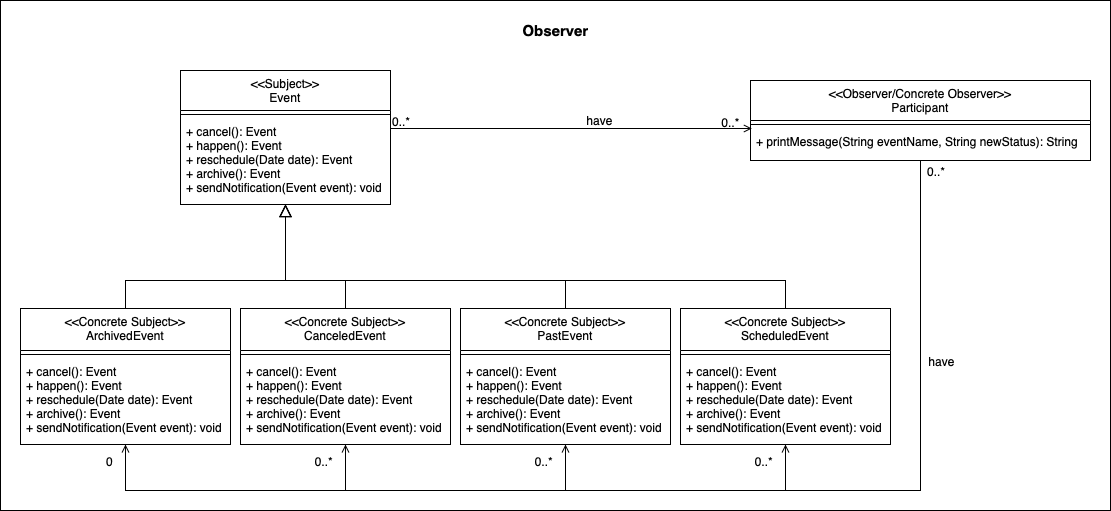

The diagram above was exported from draw.io. Its source (the exported page's mxGraphModel, read from the mxfile embedded in the PNG):
<mxGraphModel dx="2125" dy="865" grid="1" gridSize="10" guides="1" tooltips="1" connect="1" arrows="1" fold="1" page="1" pageScale="1" pageWidth="827" pageHeight="1169" math="0" shadow="0">
  <root>
    <mxCell id="WIyWlLk6GJQsqaUBKTNV-0" />
    <mxCell id="WIyWlLk6GJQsqaUBKTNV-1" parent="WIyWlLk6GJQsqaUBKTNV-0" />
    <mxCell id="3mXTAuGTUF4fADICmhKG-39" value="" style="rounded=0;whiteSpace=wrap;html=1;" parent="WIyWlLk6GJQsqaUBKTNV-1" vertex="1">
      <mxGeometry x="-440" y="30" width="1110" height="510" as="geometry" />
    </mxCell>
    <mxCell id="zkfFHV4jXpPFQw0GAbJ--0" value="&lt;&lt;Subject&gt;&gt;&#10;Event" style="swimlane;fontStyle=0;align=center;verticalAlign=top;childLayout=stackLayout;horizontal=1;startSize=40;horizontalStack=0;resizeParent=1;resizeLast=0;collapsible=1;marginBottom=0;rounded=0;shadow=0;strokeWidth=1;" parent="WIyWlLk6GJQsqaUBKTNV-1" vertex="1">
      <mxGeometry x="-260" y="100" width="210" height="134" as="geometry">
        <mxRectangle x="230" y="140" width="160" height="26" as="alternateBounds" />
      </mxGeometry>
    </mxCell>
    <mxCell id="zkfFHV4jXpPFQw0GAbJ--4" value="" style="line;html=1;strokeWidth=1;align=left;verticalAlign=middle;spacingTop=-1;spacingLeft=3;spacingRight=3;rotatable=0;labelPosition=right;points=[];portConstraint=eastwest;" parent="zkfFHV4jXpPFQw0GAbJ--0" vertex="1">
      <mxGeometry y="40" width="210" height="8" as="geometry" />
    </mxCell>
    <mxCell id="zkfFHV4jXpPFQw0GAbJ--5" value="+ cancel(): Event&#10;+ happen(): Event&#10;+ reschedule(Date date): Event&#10;+ archive(): Event&#10;+ sendNotification(Event event): void " style="text;align=left;verticalAlign=top;spacingLeft=4;spacingRight=4;overflow=hidden;rotatable=0;points=[[0,0.5],[1,0.5]];portConstraint=eastwest;" parent="zkfFHV4jXpPFQw0GAbJ--0" vertex="1">
      <mxGeometry y="48" width="210" height="86" as="geometry" />
    </mxCell>
    <mxCell id="zkfFHV4jXpPFQw0GAbJ--26" value="" style="endArrow=open;shadow=0;strokeWidth=1;rounded=0;endFill=1;edgeStyle=elbowEdgeStyle;elbow=vertical;entryX=0.004;entryY=-0.004;entryDx=0;entryDy=0;entryPerimeter=0;" parent="WIyWlLk6GJQsqaUBKTNV-1" source="zkfFHV4jXpPFQw0GAbJ--0" target="3mXTAuGTUF4fADICmhKG-19" edge="1">
      <mxGeometry x="0.5" y="41" relative="1" as="geometry">
        <mxPoint x="380" y="192" as="sourcePoint" />
        <mxPoint x="470" y="180" as="targetPoint" />
        <mxPoint x="-40" y="32" as="offset" />
        <Array as="points" />
      </mxGeometry>
    </mxCell>
    <mxCell id="zkfFHV4jXpPFQw0GAbJ--27" value="0..*" style="resizable=0;align=left;verticalAlign=bottom;labelBackgroundColor=none;fontSize=12;" parent="zkfFHV4jXpPFQw0GAbJ--26" connectable="0" vertex="1">
      <mxGeometry x="-1" relative="1" as="geometry">
        <mxPoint y="2" as="offset" />
      </mxGeometry>
    </mxCell>
    <mxCell id="zkfFHV4jXpPFQw0GAbJ--28" value="0..*" style="resizable=0;align=right;verticalAlign=bottom;labelBackgroundColor=none;fontSize=12;" parent="zkfFHV4jXpPFQw0GAbJ--26" connectable="0" vertex="1">
      <mxGeometry x="1" relative="1" as="geometry">
        <mxPoint x="-11" y="2" as="offset" />
      </mxGeometry>
    </mxCell>
    <mxCell id="zkfFHV4jXpPFQw0GAbJ--29" value="have" style="text;html=1;resizable=0;points=[];;align=center;verticalAlign=middle;labelBackgroundColor=none;rounded=0;shadow=0;strokeWidth=1;fontSize=12;" parent="zkfFHV4jXpPFQw0GAbJ--26" vertex="1" connectable="0">
      <mxGeometry x="0.5" y="49" relative="1" as="geometry">
        <mxPoint x="-63" y="40" as="offset" />
      </mxGeometry>
    </mxCell>
    <mxCell id="3mXTAuGTUF4fADICmhKG-0" value="&lt;&lt;Concrete Subject&gt;&gt;&#10;ArchivedEvent" style="swimlane;fontStyle=0;align=center;verticalAlign=top;childLayout=stackLayout;horizontal=1;startSize=42;horizontalStack=0;resizeParent=1;resizeLast=0;collapsible=1;marginBottom=0;rounded=0;shadow=0;strokeWidth=1;" parent="WIyWlLk6GJQsqaUBKTNV-1" vertex="1">
      <mxGeometry x="-420" y="338" width="210" height="136" as="geometry">
        <mxRectangle x="130" y="380" width="160" height="26" as="alternateBounds" />
      </mxGeometry>
    </mxCell>
    <mxCell id="3mXTAuGTUF4fADICmhKG-1" value="" style="line;html=1;strokeWidth=1;align=left;verticalAlign=middle;spacingTop=-1;spacingLeft=3;spacingRight=3;rotatable=0;labelPosition=right;points=[];portConstraint=eastwest;" parent="3mXTAuGTUF4fADICmhKG-0" vertex="1">
      <mxGeometry y="42" width="210" height="8" as="geometry" />
    </mxCell>
    <mxCell id="3mXTAuGTUF4fADICmhKG-2" value="+ cancel(): Event&#10;+ happen(): Event&#10;+ reschedule(Date date): Event&#10;+ archive(): Event&#10;+ sendNotification(Event event): void " style="text;align=left;verticalAlign=top;spacingLeft=4;spacingRight=4;overflow=hidden;rotatable=0;points=[[0,0.5],[1,0.5]];portConstraint=eastwest;fontStyle=0" parent="3mXTAuGTUF4fADICmhKG-0" vertex="1">
      <mxGeometry y="50" width="210" height="86" as="geometry" />
    </mxCell>
    <mxCell id="3mXTAuGTUF4fADICmhKG-3" value="&lt;&lt;Concrete Subject&gt;&gt;&#10;CanceledEvent" style="swimlane;fontStyle=0;align=center;verticalAlign=top;childLayout=stackLayout;horizontal=1;startSize=42;horizontalStack=0;resizeParent=1;resizeLast=0;collapsible=1;marginBottom=0;rounded=0;shadow=0;strokeWidth=1;" parent="WIyWlLk6GJQsqaUBKTNV-1" vertex="1">
      <mxGeometry x="-200" y="338" width="210" height="136" as="geometry">
        <mxRectangle x="340" y="380" width="170" height="26" as="alternateBounds" />
      </mxGeometry>
    </mxCell>
    <mxCell id="3mXTAuGTUF4fADICmhKG-4" value="" style="line;html=1;strokeWidth=1;align=left;verticalAlign=middle;spacingTop=-1;spacingLeft=3;spacingRight=3;rotatable=0;labelPosition=right;points=[];portConstraint=eastwest;" parent="3mXTAuGTUF4fADICmhKG-3" vertex="1">
      <mxGeometry y="42" width="210" height="8" as="geometry" />
    </mxCell>
    <mxCell id="3mXTAuGTUF4fADICmhKG-5" value="+ cancel(): Event&#10;+ happen(): Event&#10;+ reschedule(Date date): Event&#10;+ archive(): Event&#10;+ sendNotification(Event event): void " style="text;align=left;verticalAlign=top;spacingLeft=4;spacingRight=4;overflow=hidden;rotatable=0;points=[[0,0.5],[1,0.5]];portConstraint=eastwest;fontStyle=0" parent="3mXTAuGTUF4fADICmhKG-3" vertex="1">
      <mxGeometry y="50" width="210" height="86" as="geometry" />
    </mxCell>
    <mxCell id="3mXTAuGTUF4fADICmhKG-6" value="&lt;&lt;Concrete Subject&gt;&gt;&#10;PastEvent" style="swimlane;fontStyle=0;align=center;verticalAlign=top;childLayout=stackLayout;horizontal=1;startSize=42;horizontalStack=0;resizeParent=1;resizeLast=0;collapsible=1;marginBottom=0;rounded=0;shadow=0;strokeWidth=1;" parent="WIyWlLk6GJQsqaUBKTNV-1" vertex="1">
      <mxGeometry x="20" y="338" width="210" height="136" as="geometry">
        <mxRectangle x="340" y="380" width="170" height="26" as="alternateBounds" />
      </mxGeometry>
    </mxCell>
    <mxCell id="3mXTAuGTUF4fADICmhKG-7" value="" style="line;html=1;strokeWidth=1;align=left;verticalAlign=middle;spacingTop=-1;spacingLeft=3;spacingRight=3;rotatable=0;labelPosition=right;points=[];portConstraint=eastwest;" parent="3mXTAuGTUF4fADICmhKG-6" vertex="1">
      <mxGeometry y="42" width="210" height="8" as="geometry" />
    </mxCell>
    <mxCell id="3mXTAuGTUF4fADICmhKG-8" value="+ cancel(): Event&#10;+ happen(): Event&#10;+ reschedule(Date date): Event&#10;+ archive(): Event&#10;+ sendNotification(Event event): void " style="text;align=left;verticalAlign=top;spacingLeft=4;spacingRight=4;overflow=hidden;rotatable=0;points=[[0,0.5],[1,0.5]];portConstraint=eastwest;fontStyle=0" parent="3mXTAuGTUF4fADICmhKG-6" vertex="1">
      <mxGeometry y="50" width="210" height="86" as="geometry" />
    </mxCell>
    <mxCell id="3mXTAuGTUF4fADICmhKG-9" value="&lt;&lt;Concrete Subject&gt;&gt;&#10;ScheduledEvent" style="swimlane;fontStyle=0;align=center;verticalAlign=top;childLayout=stackLayout;horizontal=1;startSize=42;horizontalStack=0;resizeParent=1;resizeLast=0;collapsible=1;marginBottom=0;rounded=0;shadow=0;strokeWidth=1;" parent="WIyWlLk6GJQsqaUBKTNV-1" vertex="1">
      <mxGeometry x="240" y="338" width="210" height="136" as="geometry">
        <mxRectangle x="340" y="380" width="170" height="26" as="alternateBounds" />
      </mxGeometry>
    </mxCell>
    <mxCell id="3mXTAuGTUF4fADICmhKG-10" value="" style="line;html=1;strokeWidth=1;align=left;verticalAlign=middle;spacingTop=-1;spacingLeft=3;spacingRight=3;rotatable=0;labelPosition=right;points=[];portConstraint=eastwest;" parent="3mXTAuGTUF4fADICmhKG-9" vertex="1">
      <mxGeometry y="42" width="210" height="8" as="geometry" />
    </mxCell>
    <mxCell id="3mXTAuGTUF4fADICmhKG-11" value="+ cancel(): Event&#10;+ happen(): Event&#10;+ reschedule(Date date): Event&#10;+ archive(): Event&#10;+ sendNotification(Event event): void " style="text;align=left;verticalAlign=top;spacingLeft=4;spacingRight=4;overflow=hidden;rotatable=0;points=[[0,0.5],[1,0.5]];portConstraint=eastwest;fontStyle=0" parent="3mXTAuGTUF4fADICmhKG-9" vertex="1">
      <mxGeometry y="50" width="210" height="86" as="geometry" />
    </mxCell>
    <mxCell id="3mXTAuGTUF4fADICmhKG-12" value="" style="endArrow=block;endSize=10;endFill=0;shadow=0;strokeWidth=1;rounded=0;edgeStyle=elbowEdgeStyle;elbow=vertical;exitX=0.5;exitY=0;exitDx=0;exitDy=0;entryX=0.5;entryY=1;entryDx=0;entryDy=0;" parent="WIyWlLk6GJQsqaUBKTNV-1" source="3mXTAuGTUF4fADICmhKG-6" target="zkfFHV4jXpPFQw0GAbJ--0" edge="1">
      <mxGeometry width="160" relative="1" as="geometry">
        <mxPoint x="-168.99999999999977" y="440" as="sourcePoint" />
        <mxPoint x="280" y="230" as="targetPoint" />
        <Array as="points">
          <mxPoint x="100" y="310" />
          <mxPoint x="140" y="320" />
          <mxPoint x="210" y="306" />
          <mxPoint x="276" y="290" />
        </Array>
      </mxGeometry>
    </mxCell>
    <mxCell id="3mXTAuGTUF4fADICmhKG-13" value="" style="endArrow=block;endSize=10;endFill=0;shadow=0;strokeWidth=1;rounded=0;edgeStyle=elbowEdgeStyle;elbow=vertical;exitX=0.5;exitY=0;exitDx=0;exitDy=0;entryX=0.5;entryY=1;entryDx=0;entryDy=0;" parent="WIyWlLk6GJQsqaUBKTNV-1" source="3mXTAuGTUF4fADICmhKG-9" target="zkfFHV4jXpPFQw0GAbJ--0" edge="1">
      <mxGeometry width="160" relative="1" as="geometry">
        <mxPoint x="86" y="440" as="sourcePoint" />
        <mxPoint x="260" y="220" as="targetPoint" />
        <Array as="points">
          <mxPoint x="-30" y="310" />
          <mxPoint x="630" y="306" />
          <mxPoint x="630" y="316" />
          <mxPoint x="241" y="290" />
        </Array>
      </mxGeometry>
    </mxCell>
    <mxCell id="3mXTAuGTUF4fADICmhKG-14" value="" style="endArrow=block;endSize=10;endFill=0;shadow=0;strokeWidth=1;rounded=0;edgeStyle=elbowEdgeStyle;elbow=vertical;exitX=0.5;exitY=0;exitDx=0;exitDy=0;entryX=0.5;entryY=1;entryDx=0;entryDy=0;" parent="WIyWlLk6GJQsqaUBKTNV-1" source="3mXTAuGTUF4fADICmhKG-0" target="zkfFHV4jXpPFQw0GAbJ--0" edge="1">
      <mxGeometry width="160" relative="1" as="geometry">
        <mxPoint x="551" y="440" as="sourcePoint" />
        <mxPoint x="270" y="230" as="targetPoint" />
        <Array as="points">
          <mxPoint x="-240" y="310" />
          <mxPoint x="-230" y="306" />
          <mxPoint x="-70" y="306" />
          <mxPoint x="-249" y="290" />
        </Array>
      </mxGeometry>
    </mxCell>
    <mxCell id="3mXTAuGTUF4fADICmhKG-15" value="" style="endArrow=block;endSize=10;endFill=0;shadow=0;strokeWidth=1;rounded=0;edgeStyle=elbowEdgeStyle;elbow=vertical;exitX=0.5;exitY=0;exitDx=0;exitDy=0;entryX=0.5;entryY=1;entryDx=0;entryDy=0;" parent="WIyWlLk6GJQsqaUBKTNV-1" source="3mXTAuGTUF4fADICmhKG-3" target="zkfFHV4jXpPFQw0GAbJ--0" edge="1">
      <mxGeometry width="160" relative="1" as="geometry">
        <mxPoint x="-434" y="440" as="sourcePoint" />
        <mxPoint x="320" y="230" as="targetPoint" />
        <Array as="points">
          <mxPoint x="-30" y="310" />
          <mxPoint x="170" y="306" />
          <mxPoint x="-129" y="290" />
        </Array>
      </mxGeometry>
    </mxCell>
    <mxCell id="3mXTAuGTUF4fADICmhKG-16" value="&lt;&lt;Observer/Concrete Observer&gt;&gt;&#10;Participant" style="swimlane;fontStyle=0;align=center;verticalAlign=top;childLayout=stackLayout;horizontal=1;startSize=40;horizontalStack=0;resizeParent=1;resizeLast=0;collapsible=1;marginBottom=0;rounded=0;shadow=0;strokeWidth=1;" parent="WIyWlLk6GJQsqaUBKTNV-1" vertex="1">
      <mxGeometry x="310" y="110" width="340" height="80" as="geometry">
        <mxRectangle x="200" y="90" width="160" height="26" as="alternateBounds" />
      </mxGeometry>
    </mxCell>
    <mxCell id="3mXTAuGTUF4fADICmhKG-18" value="" style="line;html=1;strokeWidth=1;align=left;verticalAlign=middle;spacingTop=-1;spacingLeft=3;spacingRight=3;rotatable=0;labelPosition=right;points=[];portConstraint=eastwest;" parent="3mXTAuGTUF4fADICmhKG-16" vertex="1">
      <mxGeometry y="40" width="340" height="8" as="geometry" />
    </mxCell>
    <mxCell id="3mXTAuGTUF4fADICmhKG-19" value="+ printMessage(String eventName, String newStatus): String" style="text;align=left;verticalAlign=top;spacingLeft=4;spacingRight=4;overflow=hidden;rotatable=0;points=[[0,0.5],[1,0.5]];portConstraint=eastwest;" parent="3mXTAuGTUF4fADICmhKG-16" vertex="1">
      <mxGeometry y="48" width="340" height="22" as="geometry" />
    </mxCell>
    <mxCell id="3mXTAuGTUF4fADICmhKG-20" value="" style="endArrow=open;shadow=0;strokeWidth=1;rounded=0;endFill=1;edgeStyle=elbowEdgeStyle;elbow=vertical;exitX=0.5;exitY=1;exitDx=0;exitDy=0;entryX=0.5;entryY=1;entryDx=0;entryDy=0;" parent="WIyWlLk6GJQsqaUBKTNV-1" source="3mXTAuGTUF4fADICmhKG-16" target="3mXTAuGTUF4fADICmhKG-0" edge="1">
      <mxGeometry x="0.5" y="41" relative="1" as="geometry">
        <mxPoint x="309.53999999999974" y="280.29666666666674" as="sourcePoint" />
        <mxPoint x="-310" y="490" as="targetPoint" />
        <mxPoint x="-40" y="32" as="offset" />
        <Array as="points">
          <mxPoint x="445" y="520" />
        </Array>
      </mxGeometry>
    </mxCell>
    <mxCell id="3mXTAuGTUF4fADICmhKG-22" value="0" style="resizable=0;align=right;verticalAlign=bottom;labelBackgroundColor=none;fontSize=12;" parent="3mXTAuGTUF4fADICmhKG-20" connectable="0" vertex="1">
      <mxGeometry x="1" relative="1" as="geometry">
        <mxPoint x="-11" y="26" as="offset" />
      </mxGeometry>
    </mxCell>
    <mxCell id="3mXTAuGTUF4fADICmhKG-23" value="have" style="text;html=1;resizable=0;points=[];;align=center;verticalAlign=middle;labelBackgroundColor=none;rounded=0;shadow=0;strokeWidth=1;fontSize=12;" parent="3mXTAuGTUF4fADICmhKG-20" vertex="1" connectable="0">
      <mxGeometry x="0.5" y="49" relative="1" as="geometry">
        <mxPoint x="568" y="-179" as="offset" />
      </mxGeometry>
    </mxCell>
    <mxCell id="3mXTAuGTUF4fADICmhKG-24" value="" style="endArrow=open;shadow=0;strokeWidth=1;rounded=0;endFill=1;edgeStyle=elbowEdgeStyle;elbow=vertical;exitX=0.5;exitY=1;exitDx=0;exitDy=0;entryX=0.5;entryY=1;entryDx=0;entryDy=0;" parent="WIyWlLk6GJQsqaUBKTNV-1" source="3mXTAuGTUF4fADICmhKG-16" target="3mXTAuGTUF4fADICmhKG-3" edge="1">
      <mxGeometry x="0.5" y="41" relative="1" as="geometry">
        <mxPoint x="445" y="199.9999999999999" as="sourcePoint" />
        <mxPoint x="-120" y="484" as="targetPoint" />
        <mxPoint x="-40" y="32" as="offset" />
        <Array as="points">
          <mxPoint x="160" y="520" />
        </Array>
      </mxGeometry>
    </mxCell>
    <mxCell id="3mXTAuGTUF4fADICmhKG-26" value="0..*" style="resizable=0;align=right;verticalAlign=bottom;labelBackgroundColor=none;fontSize=12;" parent="3mXTAuGTUF4fADICmhKG-24" connectable="0" vertex="1">
      <mxGeometry x="1" relative="1" as="geometry">
        <mxPoint x="-11" y="26" as="offset" />
      </mxGeometry>
    </mxCell>
    <mxCell id="3mXTAuGTUF4fADICmhKG-28" value="" style="endArrow=open;shadow=0;strokeWidth=1;rounded=0;endFill=1;edgeStyle=elbowEdgeStyle;elbow=vertical;exitX=0.5;exitY=1;exitDx=0;exitDy=0;entryX=0.5;entryY=1;entryDx=0;entryDy=0;" parent="WIyWlLk6GJQsqaUBKTNV-1" source="3mXTAuGTUF4fADICmhKG-16" target="3mXTAuGTUF4fADICmhKG-6" edge="1">
      <mxGeometry x="0.5" y="41" relative="1" as="geometry">
        <mxPoint x="455" y="199.9999999999999" as="sourcePoint" />
        <mxPoint x="-109.99999999999977" y="484" as="targetPoint" />
        <mxPoint x="-40" y="32" as="offset" />
        <Array as="points">
          <mxPoint x="230" y="520" />
          <mxPoint x="170" y="530" />
        </Array>
      </mxGeometry>
    </mxCell>
    <mxCell id="3mXTAuGTUF4fADICmhKG-30" value="0..*" style="resizable=0;align=right;verticalAlign=bottom;labelBackgroundColor=none;fontSize=12;" parent="3mXTAuGTUF4fADICmhKG-28" connectable="0" vertex="1">
      <mxGeometry x="1" relative="1" as="geometry">
        <mxPoint x="-11" y="26" as="offset" />
      </mxGeometry>
    </mxCell>
    <mxCell id="3mXTAuGTUF4fADICmhKG-32" value="" style="endArrow=open;shadow=0;strokeWidth=1;rounded=0;endFill=1;edgeStyle=elbowEdgeStyle;elbow=vertical;entryX=0.5;entryY=1;entryDx=0;entryDy=0;exitX=0.5;exitY=1;exitDx=0;exitDy=0;" parent="WIyWlLk6GJQsqaUBKTNV-1" source="3mXTAuGTUF4fADICmhKG-16" target="3mXTAuGTUF4fADICmhKG-9" edge="1">
      <mxGeometry x="0.5" y="41" relative="1" as="geometry">
        <mxPoint x="450" y="210" as="sourcePoint" />
        <mxPoint x="-99.99999999999977" y="494" as="targetPoint" />
        <mxPoint x="-40" y="32" as="offset" />
        <Array as="points">
          <mxPoint x="370" y="520" />
          <mxPoint x="180" y="540" />
        </Array>
      </mxGeometry>
    </mxCell>
    <mxCell id="3mXTAuGTUF4fADICmhKG-33" value="0..*" style="resizable=0;align=left;verticalAlign=bottom;labelBackgroundColor=none;fontSize=12;" parent="3mXTAuGTUF4fADICmhKG-32" connectable="0" vertex="1">
      <mxGeometry x="-1" relative="1" as="geometry">
        <mxPoint x="5" y="20" as="offset" />
      </mxGeometry>
    </mxCell>
    <mxCell id="3mXTAuGTUF4fADICmhKG-34" value="0..*" style="resizable=0;align=right;verticalAlign=bottom;labelBackgroundColor=none;fontSize=12;" parent="3mXTAuGTUF4fADICmhKG-32" connectable="0" vertex="1">
      <mxGeometry x="1" relative="1" as="geometry">
        <mxPoint x="-11" y="26" as="offset" />
      </mxGeometry>
    </mxCell>
    <mxCell id="3mXTAuGTUF4fADICmhKG-38" value="&lt;font style=&quot;font-size: 15px&quot;&gt;&lt;b&gt;Observer&lt;/b&gt;&lt;/font&gt;" style="text;html=1;align=center;verticalAlign=middle;resizable=0;points=[];autosize=1;strokeColor=none;" parent="WIyWlLk6GJQsqaUBKTNV-1" vertex="1">
      <mxGeometry x="75" y="50" width="80" height="20" as="geometry" />
    </mxCell>
  </root>
</mxGraphModel>